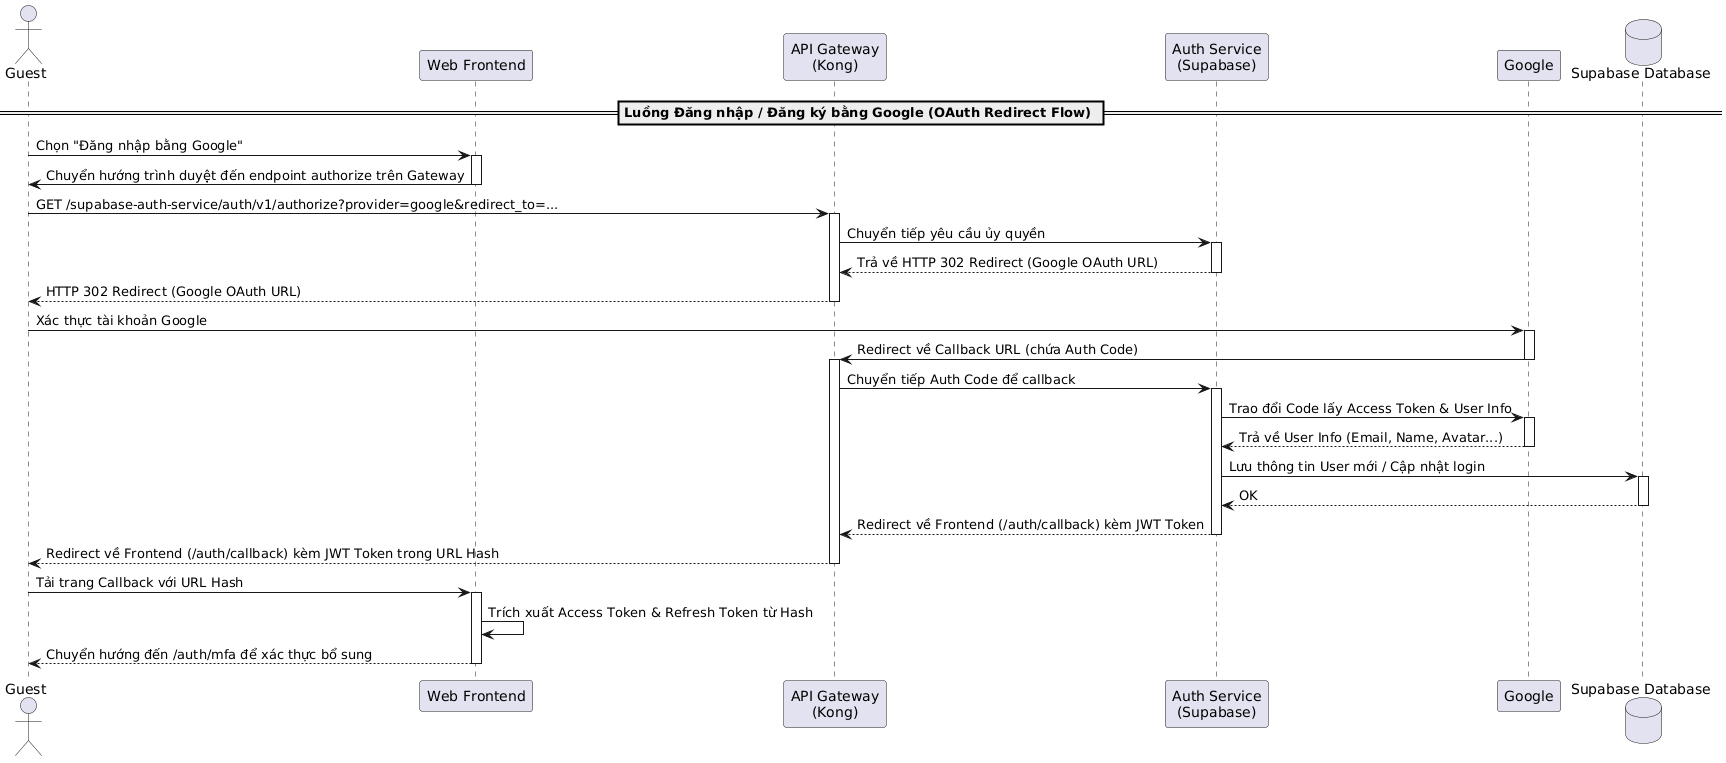

The diagram above was rendered by PlantUML. Its source (embedded in the PNG):
@startuml
actor "Guest" as Guest
participant "Web Frontend" as Frontend
participant "API Gateway\n(Kong)" as Kong
participant "Auth Service\n(Supabase)" as AuthService
participant "Google" as Google
database "Supabase Database" as DB

== Luồng Đăng nhập / Đăng ký bằng Google (OAuth Redirect Flow) ==
Guest -> Frontend: Chọn "Đăng nhập bằng Google"
activate Frontend

Frontend -> Guest: Chuyển hướng trình duyệt đến endpoint authorize trên Gateway
deactivate Frontend

Guest -> Kong: GET /supabase-auth-service/auth/v1/authorize?provider=google&redirect_to=...
activate Kong
Kong -> AuthService: Chuyển tiếp yêu cầu ủy quyền
activate AuthService
AuthService --> Kong: Trả về HTTP 302 Redirect (Google OAuth URL)
deactivate AuthService
Kong --> Guest: HTTP 302 Redirect (Google OAuth URL)
deactivate Kong

Guest -> Google: Xác thực tài khoản Google
activate Google
Google -> Kong: Redirect về Callback URL (chứa Auth Code)
deactivate Google
activate Kong

Kong -> AuthService: Chuyển tiếp Auth Code để callback
activate AuthService
AuthService -> Google: Trao đổi Code lấy Access Token & User Info
activate Google
Google --> AuthService: Trả về User Info (Email, Name, Avatar...)
deactivate Google

AuthService -> DB: Lưu thông tin User mới / Cập nhật login
activate DB
DB --> AuthService: OK
deactivate DB

AuthService --> Kong: Redirect về Frontend (/auth/callback) kèm JWT Token
deactivate AuthService
Kong --> Guest: Redirect về Frontend (/auth/callback) kèm JWT Token trong URL Hash
deactivate Kong

Guest -> Frontend: Tải trang Callback với URL Hash
activate Frontend
Frontend -> Frontend: Trích xuất Access Token & Refresh Token từ Hash
Frontend --> Guest: Chuyển hướng đến /auth/mfa để xác thực bổ sung
deactivate Frontend
@enduml